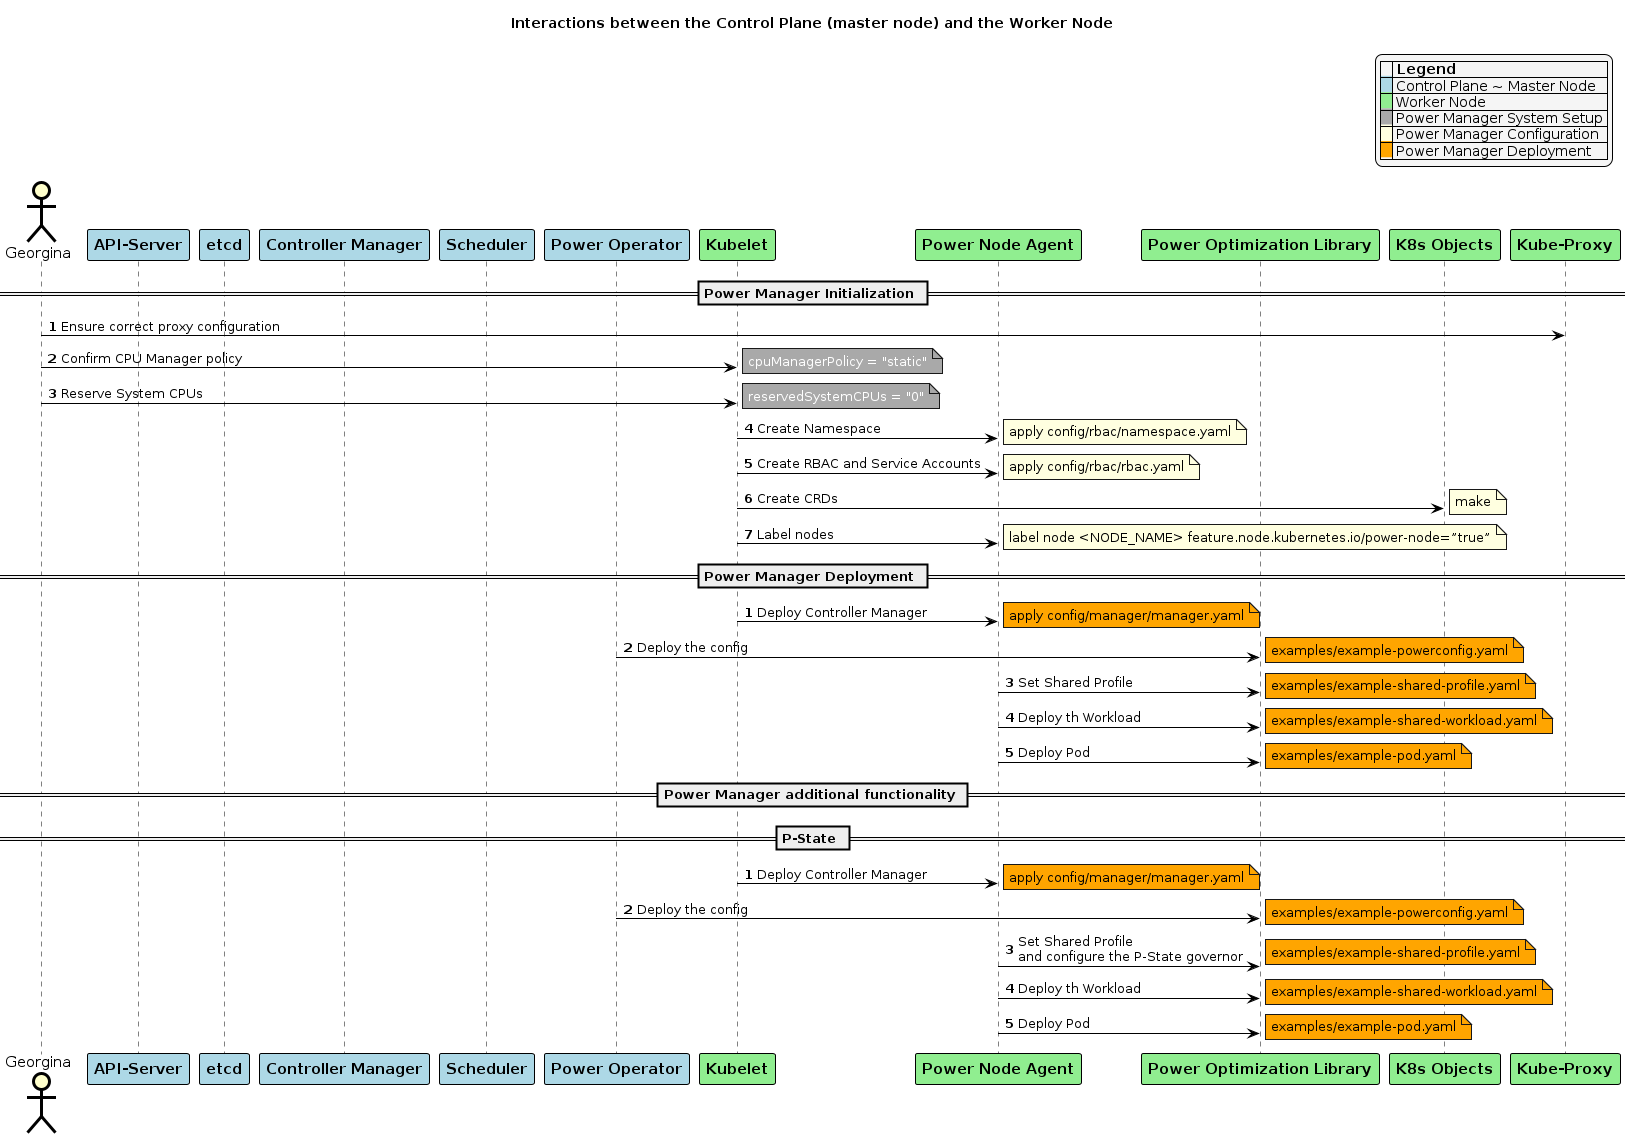

The diagram above was rendered by PlantUML. Its source (embedded in the PNG):
@startuml
skinparam noteBorderColor Black
skinparam noteBorderThickness 1
skinparam noteBackgroundColor Yellow
skinparam legendBackgroundColor WhiteSmoke

skinparam sequence {
	BoxBorderColor Black
	BoxFontSize 20

	ArrowColor Black
	ArrowThickness 1

	ActorBorderColor Black
	ActorBorderThickness 3
	ActorBackgroundColor Business
	ActorFontSize 15

	ParticipantBorderColor Black
	ParticipantBorderThickness 1
	ParticipantBackgroundColor Business
	ParticipantFontSize 15

	LifeLineBorderColor Black
	LifeLineBorderThickness 1
	LifeLineBackgroundColor LightGray
}


 legend top right
|= |= Legend |
|<back:LightBlue>   </back>| Control Plane ~ Master Node |
|<back:LightGreen>   </back>| Worker Node |
|<back:DarkGray>   </back>| Power Manager System Setup |
|<back:LightYellow>   </back>| Power Manager Configuration |
|<back:Orange>   </back>| Power Manager Deployment |
endlegend 

actor Georgina
participant apiSrv as "<b>API-Server" #LightBlue
participant etcd as "<b>etcd" #LightBlue
participant cntrlMgr as "<b>Controller Manager" #LightBlue
participant sched as "<b>Scheduler" #LightBlue
participant powerOperator as "<b>Power Operator" #LightBlue
participant kubelet as "<b>Kubelet" #LightGreen
participant agent as "<b>Power Node Agent" #LightGreen
participant library as "<b>Power Optimization Library" #LightGreen
participant objects as "<b>K8s Objects" #LightGreen
participant proxy as "<b>Kube-Proxy" #LightGreen

title : Interactions between the Control Plane (master node) and the Worker Node



== Power Manager Initialization ==
autonumber

Georgina -> proxy : Ensure correct proxy configuration 

Georgina -> kubelet: Confirm CPU Manager policy
note right #DarkGray: <color #White>cpuManagerPolicy = "static"</color>

Georgina -> kubelet: Reserve System CPUs
note right #DarkGray: <color #White>reservedSystemCPUs = "0"</color>

kubelet -> agent: Create Namespace
note right #LightYellow: <color #black>apply config/rbac/namespace.yaml</color>

kubelet -> agent: Create RBAC and Service Accounts
note right #LightYellow: <color #black>apply config/rbac/rbac.yaml</color>

kubelet -> objects: Create CRDs
note right #LightYellow: <color #black>make</color>

kubelet -> agent: Label nodes
note right #LightYellow: <color #black>label node <NODE_NAME> feature.node.kubernetes.io/power-node=”true”</color>

autonumber stop


== Power Manager Deployment ==
autonumber

kubelet -> agent: Deploy Controller Manager
note right #Orange: <color #black>apply config/manager/manager.yaml</color>

powerOperator -> library: Deploy the config
note right #Orange: <color #black>examples/example-powerconfig.yaml</color>

agent -> library: Set Shared Profile 
note right #Orange: <color #black>examples/example-shared-profile.yaml</color>

agent -> library: Deploy th Workload
note right #Orange: <color #black>examples/example-shared-workload.yaml</color>

agent -> library: Deploy Pod 
note right #Orange: <color #black>examples/example-pod.yaml</color>

autonumber stop

== Power Manager additional functionality ==

== P-State ==
autonumber

kubelet -> agent: Deploy Controller Manager
note right #Orange: <color #black>apply config/manager/manager.yaml</color>

powerOperator -> library: Deploy the config
note right #Orange: <color #black>examples/example-powerconfig.yaml</color>

agent -> library: Set Shared Profile \nand configure the P-State governor
note right #Orange: <color #black>examples/example-shared-profile.yaml</color>

agent -> library: Deploy th Workload
note right #Orange: <color #black>examples/example-shared-workload.yaml</color>

agent -> library: Deploy Pod 
note right #Orange: <color #black>examples/example-pod.yaml</color>

autonumber stop


@enduml